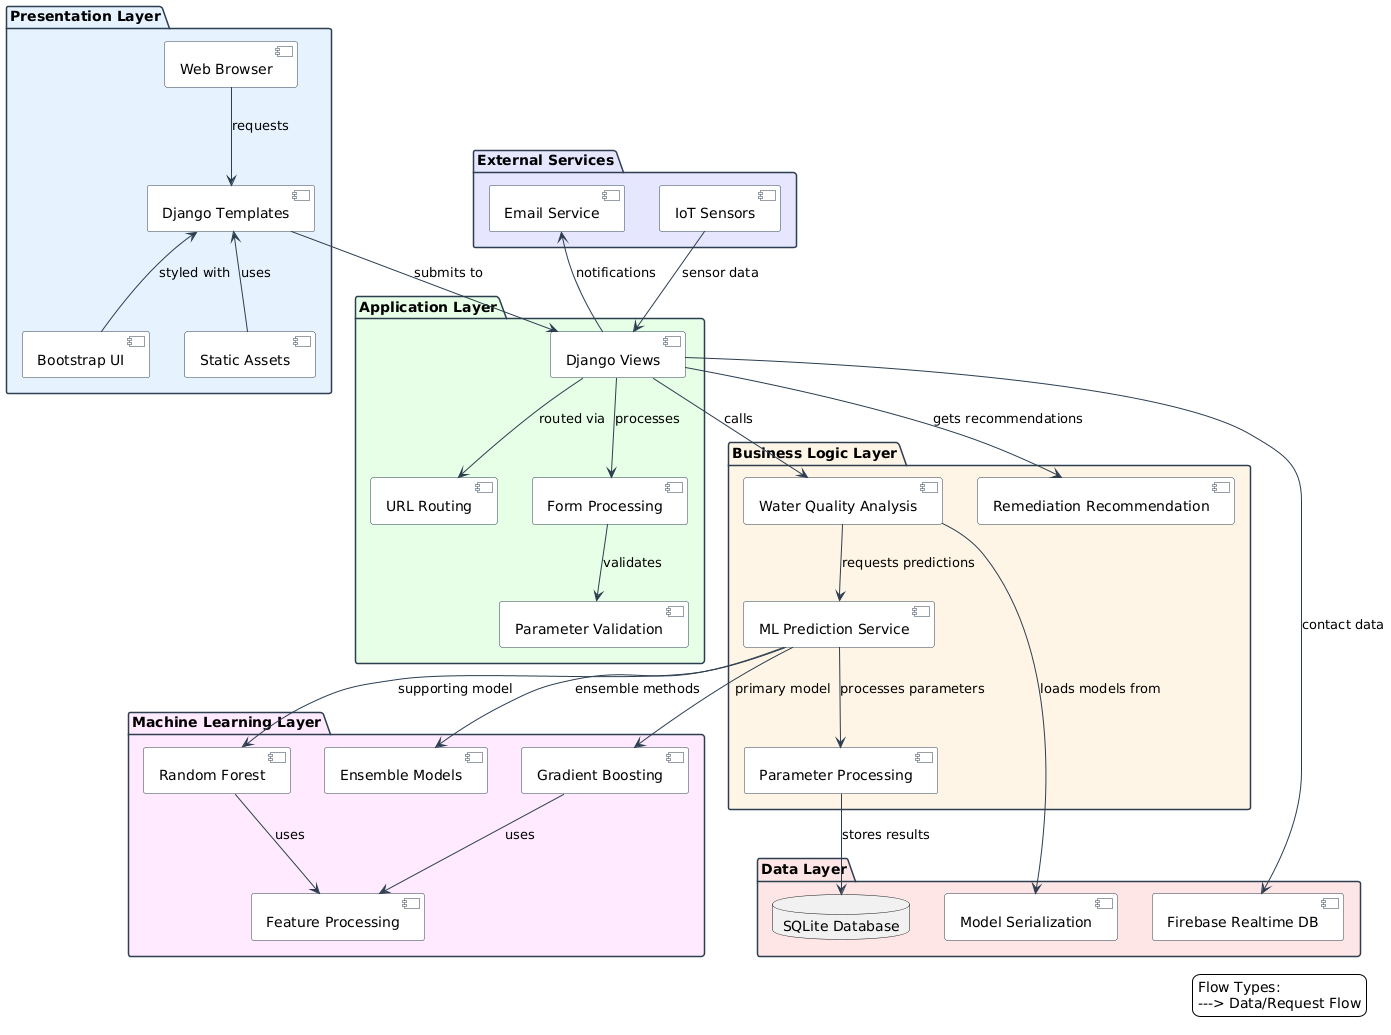

The diagram above was rendered by PlantUML. Its source (embedded in the PNG):
@startuml
skinparam {
  BackgroundColor transparent
  ArrowColor #2C3E50
  ComponentBorderColor #2C3E50
  ComponentBackgroundColor #FFFFFF
  PackageBackgroundColor #F5F9FF
  PackageBorderColor #2C3E50
}

package "Presentation Layer" as UILayer #E6F3FF {
  [Web Browser] as Browser
  [Django Templates] as Templates
  [Bootstrap UI] as Bootstrap
  [Static Assets] as Static
}

package "Application Layer" as AppLayer #E6FFE6 {
  [Django Views] as Views
  [URL Routing] as URLs
  [Form Processing] as Forms
  [Parameter Validation] as Validation
}

package "Business Logic Layer" as BusinessLayer #FFF5E6 {
  [Water Quality Analysis] as WQA
  [ML Prediction Service] as MLService
  [Remediation Recommendation] as Remediation
  [Parameter Processing] as ParamProcess
}

package "Data Layer" as DataLayer #FFE6E6 {
  database "SQLite Database" as DB
  [Firebase Realtime DB] as Firebase
  [Model Serialization] as ModelStorage
}

package "External Services" as ExtLayer #E6E6FF {
  [IoT Sensors] as IoT
  [Email Service] as Email
}

package "Machine Learning Layer" as MLLayer #FFEAFF {
  [Gradient Boosting] as GB
  [Random Forest] as RF
  [Ensemble Models] as Ensemble
  [Feature Processing] as Features
}

Browser --> Templates : requests
Templates <-- Static : uses
Templates <-- Bootstrap : styled with

Templates --> Views : submits to
Views --> URLs : routed via
Views --> Forms : processes
Forms --> Validation : validates

Views --> WQA : calls
Views --> Remediation : gets recommendations
WQA --> MLService : requests predictions
MLService --> ParamProcess : processes parameters

MLService --> GB : primary model
MLService --> RF : supporting model
MLService --> Ensemble : ensemble methods
GB --> Features : uses
RF --> Features : uses

WQA --> ModelStorage : loads models from
ParamProcess --> DB : stores results
Views --> Firebase : contact data

IoT --> Views : sensor data
Views --> Email : notifications

legend right
  Flow Types:
  ---> Data/Request Flow
endlegend
@enduml